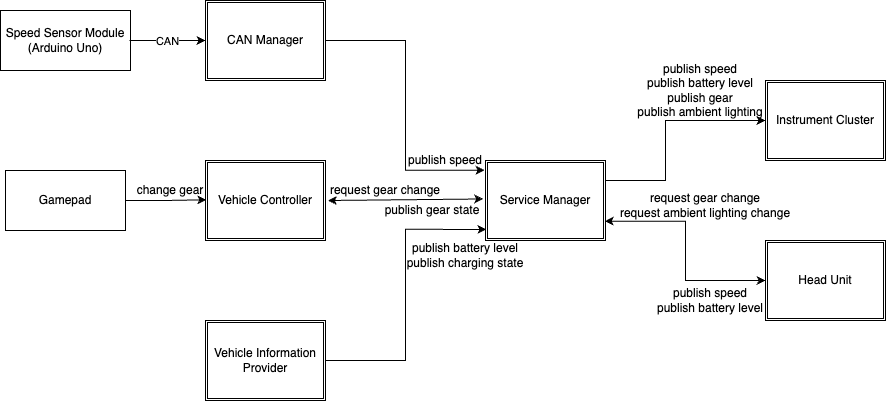

The diagram above was exported from draw.io. Its source (the exported page's mxGraphModel, read from the mxfile embedded in the PNG):
<mxGraphModel dx="1793" dy="1024" grid="1" gridSize="10" guides="1" tooltips="1" connect="0" arrows="1" fold="1" page="1" pageScale="1" pageWidth="970" pageHeight="470" math="0" shadow="0">
  <root>
    <mxCell id="0" />
    <mxCell id="1" parent="0" />
    <mxCell id="1NRfVRfgriwJLbGNWSmL-165" style="edgeStyle=orthogonalEdgeStyle;rounded=0;orthogonalLoop=1;jettySize=auto;html=1;" edge="1" parent="1" source="1NRfVRfgriwJLbGNWSmL-153" target="1NRfVRfgriwJLbGNWSmL-158">
      <mxGeometry relative="1" as="geometry">
        <Array as="points">
          <mxPoint x="705" y="220" />
          <mxPoint x="705" y="160" />
        </Array>
      </mxGeometry>
    </mxCell>
    <mxCell id="1NRfVRfgriwJLbGNWSmL-153" value="Service Manager" style="shape=ext;double=1;rounded=0;whiteSpace=wrap;html=1;" vertex="1" parent="1">
      <mxGeometry x="525" y="200" width="120" height="80" as="geometry" />
    </mxCell>
    <mxCell id="1NRfVRfgriwJLbGNWSmL-155" value="CAN Manager" style="shape=ext;double=1;rounded=0;whiteSpace=wrap;html=1;" vertex="1" parent="1">
      <mxGeometry x="245" y="40" width="120" height="80" as="geometry" />
    </mxCell>
    <mxCell id="1NRfVRfgriwJLbGNWSmL-156" value="Vehicle Controller" style="shape=ext;double=1;rounded=0;whiteSpace=wrap;html=1;" vertex="1" parent="1">
      <mxGeometry x="245" y="200" width="120" height="80" as="geometry" />
    </mxCell>
    <mxCell id="1NRfVRfgriwJLbGNWSmL-157" value="Vehicle Information Provider" style="shape=ext;double=1;rounded=0;whiteSpace=wrap;html=1;" vertex="1" parent="1">
      <mxGeometry x="245" y="360" width="120" height="80" as="geometry" />
    </mxCell>
    <mxCell id="1NRfVRfgriwJLbGNWSmL-158" value="Instrument Cluster" style="shape=ext;double=1;rounded=0;whiteSpace=wrap;html=1;" vertex="1" parent="1">
      <mxGeometry x="805" y="120" width="120" height="80" as="geometry" />
    </mxCell>
    <mxCell id="1NRfVRfgriwJLbGNWSmL-159" value="Head Unit" style="shape=ext;double=1;rounded=0;whiteSpace=wrap;html=1;" vertex="1" parent="1">
      <mxGeometry x="805" y="280" width="120" height="80" as="geometry" />
    </mxCell>
    <mxCell id="1NRfVRfgriwJLbGNWSmL-162" style="edgeStyle=orthogonalEdgeStyle;rounded=0;orthogonalLoop=1;jettySize=auto;html=1;entryX=-0.008;entryY=0.122;entryDx=0;entryDy=0;entryPerimeter=0;" edge="1" parent="1" source="1NRfVRfgriwJLbGNWSmL-155" target="1NRfVRfgriwJLbGNWSmL-153">
      <mxGeometry relative="1" as="geometry" />
    </mxCell>
    <mxCell id="1NRfVRfgriwJLbGNWSmL-163" style="edgeStyle=orthogonalEdgeStyle;rounded=0;orthogonalLoop=1;jettySize=auto;html=1;entryX=0.007;entryY=0.861;entryDx=0;entryDy=0;entryPerimeter=0;" edge="1" parent="1" source="1NRfVRfgriwJLbGNWSmL-157" target="1NRfVRfgriwJLbGNWSmL-153">
      <mxGeometry relative="1" as="geometry" />
    </mxCell>
    <mxCell id="1NRfVRfgriwJLbGNWSmL-164" value="" style="endArrow=classic;startArrow=classic;html=1;rounded=0;entryX=-0.019;entryY=0.481;entryDx=0;entryDy=0;entryPerimeter=0;exitX=1.02;exitY=0.5;exitDx=0;exitDy=0;exitPerimeter=0;" edge="1" parent="1" source="1NRfVRfgriwJLbGNWSmL-156" target="1NRfVRfgriwJLbGNWSmL-153">
      <mxGeometry width="50" height="50" relative="1" as="geometry">
        <mxPoint x="435" y="270" as="sourcePoint" />
        <mxPoint x="485" y="220" as="targetPoint" />
      </mxGeometry>
    </mxCell>
    <mxCell id="1NRfVRfgriwJLbGNWSmL-166" value="" style="endArrow=classic;startArrow=classic;html=1;rounded=0;entryX=0.001;entryY=0.5;entryDx=0;entryDy=0;entryPerimeter=0;exitX=0.994;exitY=0.76;exitDx=0;exitDy=0;exitPerimeter=0;edgeStyle=orthogonalEdgeStyle;" edge="1" parent="1" source="1NRfVRfgriwJLbGNWSmL-153" target="1NRfVRfgriwJLbGNWSmL-159">
      <mxGeometry width="50" height="50" relative="1" as="geometry">
        <mxPoint x="685" y="310" as="sourcePoint" />
        <mxPoint x="735" y="260" as="targetPoint" />
      </mxGeometry>
    </mxCell>
    <mxCell id="1NRfVRfgriwJLbGNWSmL-167" value="publish speed&lt;div&gt;publish battery level&lt;/div&gt;&lt;div&gt;publish gear&lt;/div&gt;&lt;div&gt;publish ambient lighting&lt;/div&gt;" style="text;html=1;align=center;verticalAlign=middle;whiteSpace=wrap;rounded=0;" vertex="1" parent="1">
      <mxGeometry x="675" y="100" width="130" height="60" as="geometry" />
    </mxCell>
    <mxCell id="1NRfVRfgriwJLbGNWSmL-168" value="request gear change&lt;div&gt;request ambient lighting change&lt;/div&gt;" style="text;html=1;align=center;verticalAlign=middle;whiteSpace=wrap;rounded=0;" vertex="1" parent="1">
      <mxGeometry x="655" y="230" width="180" height="30" as="geometry" />
    </mxCell>
    <mxCell id="1NRfVRfgriwJLbGNWSmL-169" value="publish speed&lt;div&gt;publish battery level&lt;/div&gt;" style="text;html=1;align=center;verticalAlign=middle;whiteSpace=wrap;rounded=0;" vertex="1" parent="1">
      <mxGeometry x="695" y="330" width="110" height="20" as="geometry" />
    </mxCell>
    <mxCell id="1NRfVRfgriwJLbGNWSmL-172" value="publish battery level&lt;div&gt;publish charging state&lt;/div&gt;" style="text;html=1;align=center;verticalAlign=middle;whiteSpace=wrap;rounded=0;" vertex="1" parent="1">
      <mxGeometry x="445" y="280" width="120" height="30" as="geometry" />
    </mxCell>
    <mxCell id="1NRfVRfgriwJLbGNWSmL-173" value="request gear change" style="text;html=1;align=center;verticalAlign=middle;whiteSpace=wrap;rounded=0;" vertex="1" parent="1">
      <mxGeometry x="365" y="220" width="120" height="20" as="geometry" />
    </mxCell>
    <mxCell id="1NRfVRfgriwJLbGNWSmL-174" value="Gamepad" style="rounded=0;whiteSpace=wrap;html=1;" vertex="1" parent="1">
      <mxGeometry x="45" y="210" width="120" height="60" as="geometry" />
    </mxCell>
    <mxCell id="1NRfVRfgriwJLbGNWSmL-177" style="edgeStyle=orthogonalEdgeStyle;rounded=0;orthogonalLoop=1;jettySize=auto;html=1;entryX=0.007;entryY=0.491;entryDx=0;entryDy=0;entryPerimeter=0;" edge="1" parent="1" source="1NRfVRfgriwJLbGNWSmL-174" target="1NRfVRfgriwJLbGNWSmL-156">
      <mxGeometry relative="1" as="geometry" />
    </mxCell>
    <mxCell id="1NRfVRfgriwJLbGNWSmL-178" value="change gear" style="text;html=1;align=center;verticalAlign=middle;whiteSpace=wrap;rounded=0;" vertex="1" parent="1">
      <mxGeometry x="175" y="220" width="70" height="20" as="geometry" />
    </mxCell>
    <mxCell id="1NRfVRfgriwJLbGNWSmL-180" value="publish speed" style="text;html=1;align=center;verticalAlign=middle;whiteSpace=wrap;rounded=0;" vertex="1" parent="1">
      <mxGeometry x="445" y="190" width="80" height="20" as="geometry" />
    </mxCell>
    <mxCell id="1NRfVRfgriwJLbGNWSmL-219" value="publish gear state" style="text;html=1;align=center;verticalAlign=middle;whiteSpace=wrap;rounded=0;" vertex="1" parent="1">
      <mxGeometry x="412" y="240" width="120" height="20" as="geometry" />
    </mxCell>
    <mxCell id="1NRfVRfgriwJLbGNWSmL-220" value="Speed Sensor Module (Arduino Uno)" style="rounded=0;whiteSpace=wrap;html=1;" vertex="1" parent="1">
      <mxGeometry x="40" y="50" width="130" height="60" as="geometry" />
    </mxCell>
    <mxCell id="1NRfVRfgriwJLbGNWSmL-222" value="" style="endArrow=classic;html=1;rounded=0;" edge="1" parent="1">
      <mxGeometry relative="1" as="geometry">
        <mxPoint x="169" y="80" as="sourcePoint" />
        <mxPoint x="245" y="80" as="targetPoint" />
      </mxGeometry>
    </mxCell>
    <mxCell id="1NRfVRfgriwJLbGNWSmL-223" value="CAN" style="edgeLabel;resizable=0;html=1;;align=center;verticalAlign=middle;" connectable="0" vertex="1" parent="1NRfVRfgriwJLbGNWSmL-222">
      <mxGeometry relative="1" as="geometry" />
    </mxCell>
  </root>
</mxGraphModel>